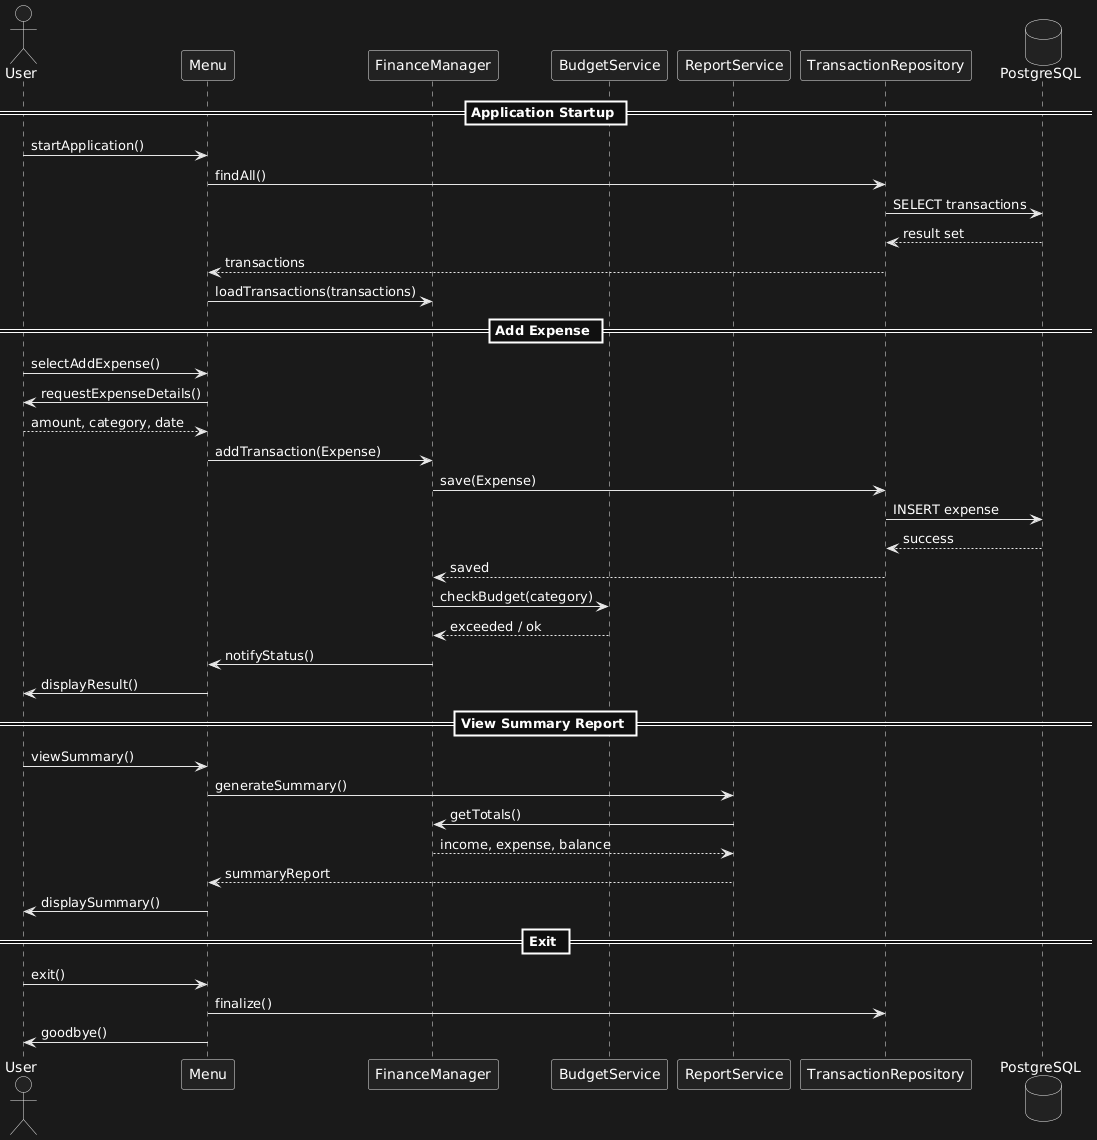

The diagram above was rendered by PlantUML. Its source (embedded in the PNG):
@startuml
actor User
participant Menu
participant FinanceManager
participant BudgetService
participant ReportService
participant TransactionRepository
database PostgreSQL

== Application Startup ==
User -> Menu : startApplication()
Menu -> TransactionRepository : findAll()
TransactionRepository -> PostgreSQL : SELECT transactions
PostgreSQL --> TransactionRepository : result set
TransactionRepository --> Menu : transactions
Menu -> FinanceManager : loadTransactions(transactions)

== Add Expense ==
User -> Menu : selectAddExpense()
Menu -> User : requestExpenseDetails()
User --> Menu : amount, category, date
Menu -> FinanceManager : addTransaction(Expense)
FinanceManager -> TransactionRepository : save(Expense)
TransactionRepository -> PostgreSQL : INSERT expense
PostgreSQL --> TransactionRepository : success
TransactionRepository --> FinanceManager : saved
FinanceManager -> BudgetService : checkBudget(category)
BudgetService --> FinanceManager : exceeded / ok
FinanceManager -> Menu : notifyStatus()
Menu -> User : displayResult()

== View Summary Report ==
User -> Menu : viewSummary()
Menu -> ReportService : generateSummary()
ReportService -> FinanceManager : getTotals()
FinanceManager --> ReportService : income, expense, balance
ReportService --> Menu : summaryReport
Menu -> User : displaySummary()

== Exit ==
User -> Menu : exit()
Menu -> TransactionRepository : finalize()
Menu -> User : goodbye()
@enduml